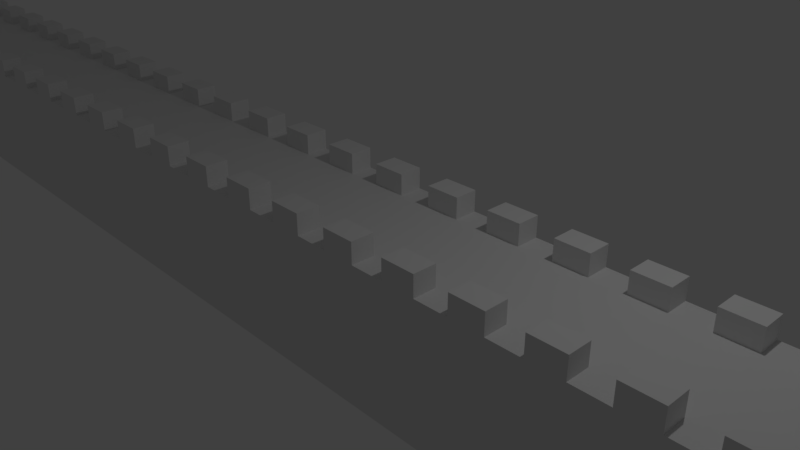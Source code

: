 # Source: muro.blend  (saved by Blender 2.78.0; exported with 4.5.12 LTS)
import bpy
from mathutils import Matrix  # noqa: F401  (used for matrix-valued properties, if any)

bpy.ops.wm.read_factory_settings(use_empty=True)
scene = bpy.context.scene
scene.name = 'Scene'

# ---- collections
col_collection_1 = bpy.data.collections.new('Collection 1'); scene.collection.children.link(col_collection_1)

# ---- materials (node trees are filled in below, after node groups)
mat_material = bpy.data.materials.new('Material')
mat_material.alpha_threshold = 0.0
mat_material.use_transparent_shadow = False
mat_material.roughness = 0.5
mat_material.line_color = (0.0, 0.0, 0.0, 1.0)

# ---- material node trees

# ---- world
world_world = bpy.data.worlds.new('World'); scene.world = world_world
world_world.color = (0.05088, 0.05088, 0.05088)
world_world.use_sun_shadow = False
world_world.sun_shadow_jitter_overblur = 0.0
world_world.cycles.sampling_method = 'MANUAL'

# ---- cameras
cam_camera = bpy.data.cameras.new('Camera')
cam_camera.clip_end = 100.0
cam_camera.lens = 35.0
cam_camera.sensor_width = 32.0
cam_camera.sensor_height = 18.0
cam_camera.ortho_scale = 7.314
cam_camera.dof.focus_distance = 0.0
cam_camera.dof.aperture_fstop = 128.0

# ---- lights
light_lamp = bpy.data.lights.new('Lamp', 'POINT')
light_lamp.transmission_factor = 0.0
light_lamp.cutoff_distance = 30.0
light_lamp.energy = 100.0
light_lamp.shadow_buffer_clip_start = 1.001
light_lamp.shadow_soft_size = 0.1
light_lamp.shadow_maximum_resolution = 0.006
light_lamp.use_absolute_resolution = True

# ---- meshes
me_cube = bpy.data.meshes.new('Cube')
me_cube.from_pydata([(2.0, -1.029, -2.0), (-1.907e-06, -1.029, -2.0), (2.0, -1.029, 0.0), (1.5, -1.029, -2.0), (1.0, -1.029, -2.0), (0.5, -1.029, -2.0), (0.5, -1.029, 0.0), (-1.907e-06, -0.6911, -2.0), (2.0, -0.6911, 0.0), (-1.907e-06, -0.6911, 0.0), (1.0, -0.6911, 0.0), (-1.907e-06, -1.029, 0.0), (0.5, -0.6911, 0.0), (-1.907e-06, -1.029, 0.3), (0.5, -1.029, 0.3), (-1.907e-06, -0.6911, 0.3), (0.5, -0.6911, 0.3), (1.5, -1.029, 0.0), (1.0, -1.029, 0.0), (1.5, -0.6911, 0.0), (1.5, -1.029, 0.3), (1.0, -1.029, 0.3), (1.5, -0.6911, 0.3), (1.0, -0.6911, 0.3), (4.0, -1.029, -2.0), (4.0, -1.029, 0.0), (3.5, -1.029, -2.0), (3.0, -1.029, -2.0), (2.5, -1.029, -2.0), (3.5, -1.029, 0.0), (3.0, -1.029, 0.0), (2.5, -1.029, 0.0), (4.0, -0.6911, 0.0), (2.5, -0.6911, 0.0), (2.0, -1.029, 0.3), (2.5, -1.029, 0.3), (2.0, -0.6911, 0.3), (2.5, -0.6911, 0.3), (3.5, -0.6911, 0.0), (3.0, -0.6911, 0.0), (3.5, -1.029, 0.3), (3.0, -1.029, 0.3), (3.5, -0.6911, 0.3), (3.0, -0.6911, 0.3), (6.0, -1.029, -2.0), (6.0, -1.029, 0.0), (5.5, -1.029, -2.0), (5.0, -1.029, -2.0), (4.5, -1.029, -2.0), (5.5, -1.029, 0.0), (4.5, -1.029, 0.0), (6.0, -0.6911, 0.0), (5.5, -0.6911, 0.0), (5.0, -0.6911, 0.0), (4.5, -0.6911, 0.0), (4.0, -1.029, 0.3), (4.5, -1.029, 0.3), (4.0, -0.6911, 0.3), (4.5, -0.6911, 0.3), (5.0, -1.029, 0.0), (5.5, -1.029, 0.3), (5.0, -1.029, 0.3), (5.5, -0.6911, 0.3), (5.0, -0.6911, 0.3), (8.0, -1.029, -2.0), (8.0, -1.029, 0.0), (7.5, -1.029, -2.0), (7.0, -1.029, -2.0), (6.5, -1.029, -2.0), (8.0, -0.6911, 0.0), (7.0, -0.6911, 0.0), (6.5, -0.6911, 0.0), (6.5, -1.029, 0.0), (6.0, -1.029, 0.3), (6.5, -1.029, 0.3), (6.0, -0.6911, 0.3), (6.5, -0.6911, 0.3), (7.5, -1.029, 0.0), (7.0, -1.029, 0.0), (7.5, -0.6911, 0.0), (7.5, -1.029, 0.3), (7.0, -1.029, 0.3), (7.5, -0.6911, 0.3), (7.0, -0.6911, 0.3), (10.0, -1.029, -2.0), (10.0, -1.029, 0.0), (9.5, -1.029, -2.0), (9.0, -1.029, -2.0), (8.5, -1.029, -2.0), (9.5, -1.029, 0.0), (10.0, -0.6911, 0.0), (9.5, -0.6911, 0.0), (9.0, -0.6911, 0.0), (8.5, -1.029, 0.0), (8.5, -0.6911, 0.0), (8.0, -1.029, 0.3), (8.5, -1.029, 0.3), (8.0, -0.6911, 0.3), (8.5, -0.6911, 0.3), (9.0, -1.029, 0.0), (9.5, -1.029, 0.3), (9.0, -1.029, 0.3), (9.5, -0.6911, 0.3), (9.0, -0.6911, 0.3), (12.0, -1.029, -2.0), (12.0, -1.029, 0.0), (11.5, -1.029, -2.0), (11.0, -1.029, -2.0), (10.5, -1.029, -2.0), (11.5, -1.029, 0.0), (10.5, -1.029, 0.0), (12.0, -0.6911, 0.0), (11.5, -0.6911, 0.0), (10.5, -0.6911, 0.0), (10.0, -1.029, 0.3), (10.5, -1.029, 0.3), (10.0, -0.6911, 0.3), (10.5, -0.6911, 0.3), (11.0, -1.029, 0.0), (11.0, -0.6911, 0.0), (11.5, -1.029, 0.3), (11.0, -1.029, 0.3), (11.5, -0.6911, 0.3), (11.0, -0.6911, 0.3), (14.0, -1.029, -2.0), (14.0, -1.029, 0.0), (13.5, -1.029, -2.0), (13.0, -1.029, -2.0), (12.5, -1.029, -2.0), (13.5, -1.029, 0.0), (12.5, -1.029, 0.0), (14.0, -0.6911, 0.0), (13.5, -0.6911, 0.0), (12.5, -0.6911, 0.0), (12.0, -1.029, 0.3), (12.5, -1.029, 0.3), (12.0, -0.6911, 0.3), (12.5, -0.6911, 0.3), (13.0, -1.029, 0.0), (13.0, -0.6911, 0.0), (13.5, -1.029, 0.3), (13.0, -1.029, 0.3), (13.5, -0.6911, 0.3), (13.0, -0.6911, 0.3), (16.0, -1.029, -2.0), (16.0, -1.029, 0.0), (15.5, -1.029, -2.0), (15.0, -1.029, -2.0), (14.5, -1.029, -2.0), (15.5, -1.029, 0.0), (15.0, -1.029, 0.0), (14.5, -1.029, 0.0), (16.0, -0.6911, 0.0), (14.5, -0.6911, 0.0), (14.0, -1.029, 0.3), (14.5, -1.029, 0.3), (14.0, -0.6911, 0.3), (14.5, -0.6911, 0.3), (15.5, -0.6911, 0.0), (15.0, -0.6911, 0.0), (15.5, -1.029, 0.3), (15.0, -1.029, 0.3), (15.5, -0.6911, 0.3), (15.0, -0.6911, 0.3), (18.0, -1.029, -2.0), (18.0, -1.029, 0.0), (17.5, -1.029, -2.0), (17.0, -1.029, -2.0), (16.5, -1.029, -2.0), (17.5, -1.029, 0.0), (16.5, -1.029, 0.0), (18.0, -0.6911, 0.0), (17.0, -0.6911, 0.0), (16.5, -0.6911, 0.0), (16.0, -1.029, 0.3), (16.5, -1.029, 0.3), (16.0, -0.6911, 0.3), (16.5, -0.6911, 0.3), (17.0, -1.029, 0.0), (17.5, -0.6911, 0.0), (17.5, -1.029, 0.3), (17.0, -1.029, 0.3), (17.5, -0.6911, 0.3), (17.0, -0.6911, 0.3), (20.0, -1.029, -2.0), (20.0, -1.029, 0.0), (19.5, -1.029, -2.0), (19.0, -1.029, -2.0), (18.5, -1.029, -2.0), (19.5, -1.029, 0.0), (19.0, -1.029, 0.0), (18.5, -1.029, 0.0), (20.0, -0.6911, 0.0), (19.5, -0.6911, 0.0), (18.5, -0.6911, 0.0), (18.0, -1.029, 0.3), (18.5, -1.029, 0.3), (18.0, -0.6911, 0.3), (18.5, -0.6911, 0.3), (19.0, -0.6911, 0.0), (19.5, -1.029, 0.3), (19.0, -1.029, 0.3), (19.5, -0.6911, 0.3), (19.0, -0.6911, 0.3), (22.0, -1.029, -2.0), (22.0, -1.029, 0.0), (21.5, -1.029, -2.0), (21.0, -1.029, -2.0), (20.5, -1.029, -2.0), (21.0, -1.029, 0.0), (22.0, -0.6911, 0.0), (20.5, -0.6911, 0.0), (20.5, -1.029, 0.0), (20.0, -1.029, 0.3), (20.5, -1.029, 0.3), (20.0, -0.6911, 0.3), (20.5, -0.6911, 0.3), (21.5, -1.029, 0.0), (21.5, -0.6911, 0.0), (21.0, -0.6911, 0.0), (21.5, -1.029, 0.3), (21.0, -1.029, 0.3), (21.5, -0.6911, 0.3), (21.0, -0.6911, 0.3), (24.0, -1.029, -2.0), (24.0, -1.029, 0.0), (23.5, -1.029, -2.0), (23.0, -1.029, -2.0), (22.5, -1.029, -2.0), (23.5, -1.029, 0.0), (23.0, -1.029, 0.0), (24.0, -0.6911, 0.0), (23.5, -0.6911, 0.0), (22.5, -0.6911, 0.0), (22.5, -1.029, 0.0), (22.0, -1.029, 0.3), (22.5, -1.029, 0.3), (22.0, -0.6911, 0.3), (22.5, -0.6911, 0.3), (23.0, -0.6911, 0.0), (23.5, -1.029, 0.3), (23.0, -1.029, 0.3), (23.5, -0.6911, 0.3), (23.0, -0.6911, 0.3), (26.0, -1.029, -2.0), (26.0, -1.029, 0.0), (25.5, -1.029, -2.0), (25.0, -1.029, -2.0), (24.5, -1.029, -2.0), (25.0, -1.029, 0.0), (26.0, -0.6911, 0.0), (25.5, -0.6911, 0.0), (25.0, -0.6911, 0.0), (24.5, -1.029, 0.0), (24.5, -0.6911, 0.0), (24.0, -1.029, 0.3), (24.5, -1.029, 0.3), (24.0, -0.6911, 0.3), (24.5, -0.6911, 0.3), (25.5, -1.029, 0.0), (25.5, -1.029, 0.3), (25.0, -1.029, 0.3), (25.5, -0.6911, 0.3), (25.0, -0.6911, 0.3), (28.0, -1.029, -2.0), (28.0, -1.029, 0.0), (27.5, -1.029, -2.0), (27.0, -1.029, -2.0), (26.5, -1.029, -2.0), (27.5, -1.029, 0.0), (27.0, -1.029, 0.0), (28.0, -0.6911, 0.0), (27.0, -0.6911, 0.0), (26.5, -1.029, 0.0), (26.5, -0.6911, 0.0), (26.0, -1.029, 0.3), (26.5, -1.029, 0.3), (26.0, -0.6911, 0.3), (26.5, -0.6911, 0.3), (27.5, -0.6911, 0.0), (27.5, -1.029, 0.3), (27.0, -1.029, 0.3), (27.5, -0.6911, 0.3), (27.0, -0.6911, 0.3), (30.0, -1.029, -2.0), (30.0, -1.029, 0.0), (29.5, -1.029, -2.0), (29.0, -1.029, -2.0), (28.5, -1.029, -2.0), (30.0, -0.6911, 0.0), (28.5, -0.6911, 0.0), (28.5, -1.029, 0.0), (28.0, -1.029, 0.3), (28.5, -1.029, 0.3), (28.0, -0.6911, 0.3), (28.5, -0.6911, 0.3), (29.5, -1.029, 0.0), (29.0, -1.029, 0.0), (29.5, -0.6911, 0.0), (29.0, -0.6911, 0.0), (29.5, -1.029, 0.3), (29.0, -1.029, 0.3), (29.5, -0.6911, 0.3), (29.0, -0.6911, 0.3), (32.0, -1.029, -2.0), (32.0, -1.029, 0.0), (31.5, -1.029, -2.0), (31.0, -1.029, -2.0), (30.5, -1.029, -2.0), (31.5, -1.029, 0.0), (31.0, -1.029, 0.0), (32.0, -0.6911, -2.0), (32.0, -0.6911, 0.0), (31.5, -0.6911, 0.0), (31.0, -0.6911, 0.0), (30.5, -0.6911, 0.0), (30.5, -1.029, 0.0), (30.0, -1.029, 0.3), (30.5, -1.029, 0.3), (30.0, -0.6911, 0.3), (30.5, -0.6911, 0.3), (31.5, -1.029, 0.3), (31.0, -1.029, 0.3), (31.5, -0.6911, 0.3), (31.0, -0.6911, 0.3), (2.0, 1.029, -2.0), (-1.907e-06, 1.029, -2.0), (0.0, 0.0, -2.0), (2.0, 1.029, 0.0), (1.5, 1.029, -2.0), (1.0, 1.029, -2.0), (0.5, 1.029, -2.0), (1.5, 1.029, 0.0), (-1.907e-06, 0.6911, -2.0), (2.0, 0.6911, 0.0), (1.5, 0.6911, 0.0), (-1.907e-06, 1.029, 0.0), (0.5, 0.6911, 0.0), (0.5, 1.029, 0.0), (-1.907e-06, 0.6911, 0.0), (-1.907e-06, 1.029, 0.3), (0.5, 1.029, 0.3), (-1.907e-06, 0.6911, 0.3), (0.5, 0.6911, 0.3), (1.0, 1.029, 0.0), (1.0, 0.6911, 0.0), (1.5, 1.029, 0.3), (1.0, 1.029, 0.3), (1.5, 0.6911, 0.3), (1.0, 0.6911, 0.3), (0.0, 0.0, 0.0), (4.0, 1.029, -2.0), (4.0, 1.029, 0.0), (3.5, 1.029, -2.0), (3.0, 1.029, -2.0), (2.5, 1.029, -2.0), (2.5, 1.029, 0.0), (4.0, 0.6911, 0.0), (2.5, 0.6911, 0.0), (2.0, 1.029, 0.3), (2.5, 1.029, 0.3), (2.0, 0.6911, 0.3), (2.5, 0.6911, 0.3), (3.5, 1.029, 0.0), (3.0, 1.029, 0.0), (3.5, 0.6911, 0.0), (3.0, 0.6911, 0.0), (3.5, 1.029, 0.3), (3.0, 1.029, 0.3), (3.5, 0.6911, 0.3), (3.0, 0.6911, 0.3), (6.0, 1.029, -2.0), (6.0, 1.029, 0.0), (5.5, 1.029, -2.0), (5.0, 1.029, -2.0), (4.5, 1.029, -2.0), (5.5, 1.029, 0.0), (5.0, 1.029, 0.0), (4.5, 1.029, 0.0), (6.0, 0.6911, 0.0), (4.5, 0.6911, 0.0), (4.0, 1.029, 0.3), (4.5, 1.029, 0.3), (4.0, 0.6911, 0.3), (4.5, 0.6911, 0.3), (5.5, 0.6911, 0.0), (5.0, 0.6911, 0.0), (5.5, 1.029, 0.3), (5.0, 1.029, 0.3), (5.5, 0.6911, 0.3), (5.0, 0.6911, 0.3), (8.0, 1.029, -2.0), (8.0, 1.029, 0.0), (7.5, 1.029, -2.0), (7.0, 1.029, -2.0), (6.5, 1.029, -2.0), (7.5, 1.029, 0.0), (6.5, 1.029, 0.0), (8.0, 0.6911, 0.0), (7.5, 0.6911, 0.0), (7.0, 0.6911, 0.0), (6.5, 0.6911, 0.0), (6.0, 1.029, 0.3), (6.5, 1.029, 0.3), (6.0, 0.6911, 0.3), (6.5, 0.6911, 0.3), (7.0, 1.029, 0.0), (7.5, 1.029, 0.3), (7.0, 1.029, 0.3), (7.5, 0.6911, 0.3), (7.0, 0.6911, 0.3), (10.0, 1.029, -2.0), (10.0, 1.029, 0.0), (9.5, 1.029, -2.0), (9.0, 1.029, -2.0), (8.5, 1.029, -2.0), (8.5, 1.029, 0.0), (10.0, 0.6911, 0.0), (9.5, 0.6911, 0.0), (9.0, 0.6911, 0.0), (8.5, 0.6911, 0.0), (8.0, 1.029, 0.3), (8.5, 1.029, 0.3), (8.0, 0.6911, 0.3), (8.5, 0.6911, 0.3), (9.5, 1.029, 0.0), (9.0, 1.029, 0.0), (9.5, 1.029, 0.3), (9.0, 1.029, 0.3), (9.5, 0.6911, 0.3), (9.0, 0.6911, 0.3), (12.0, 1.029, -2.0), (12.0, 1.029, 0.0), (11.5, 1.029, -2.0), (11.0, 1.029, -2.0), (10.5, 1.029, -2.0), (12.0, 0.6911, 0.0), (11.5, 0.6911, 0.0), (11.0, 0.6911, 0.0), (10.5, 1.029, 0.0), (10.5, 0.6911, 0.0), (10.0, 1.029, 0.3), (10.5, 1.029, 0.3), (10.0, 0.6911, 0.3), (10.5, 0.6911, 0.3), (11.5, 1.029, 0.0), (11.0, 1.029, 0.0), (11.5, 1.029, 0.3), (11.0, 1.029, 0.3), (11.5, 0.6911, 0.3), (11.0, 0.6911, 0.3), (14.0, 1.029, -2.0), (14.0, 1.029, 0.0), (13.5, 1.029, -2.0), (13.0, 1.029, -2.0), (12.5, 1.029, -2.0), (13.5, 1.029, 0.0), (13.0, 1.029, 0.0), (14.0, 0.6911, 0.0), (13.5, 0.6911, 0.0), (12.5, 0.6911, 0.0), (12.5, 1.029, 0.0), (12.0, 1.029, 0.3), (12.5, 1.029, 0.3), (12.0, 0.6911, 0.3), (12.5, 0.6911, 0.3), (13.0, 0.6911, 0.0), (13.5, 1.029, 0.3), (13.0, 1.029, 0.3), (13.5, 0.6911, 0.3), (13.0, 0.6911, 0.3), (16.0, 1.029, -2.0), (16.0, 1.029, 0.0), (15.5, 1.029, -2.0), (15.0, 1.029, -2.0), (14.5, 1.029, -2.0), (15.5, 1.029, 0.0), (15.0, 1.029, 0.0), (16.0, 0.6911, 0.0), (15.5, 0.6911, 0.0), (15.0, 0.6911, 0.0), (14.5, 0.6911, 0.0), (14.5, 1.029, 0.0), (14.0, 1.029, 0.3), (14.5, 1.029, 0.3), (14.0, 0.6911, 0.3), (14.5, 0.6911, 0.3), (15.5, 1.029, 0.3), (15.0, 1.029, 0.3), (15.5, 0.6911, 0.3), (15.0, 0.6911, 0.3), (18.0, 1.029, -2.0), (18.0, 1.029, 0.0), (17.5, 1.029, -2.0), (17.0, 1.029, -2.0), (16.5, 1.029, -2.0), (17.5, 1.029, 0.0), (17.0, 1.029, 0.0), (18.0, 0.6911, 0.0), (17.5, 0.6911, 0.0), (16.5, 0.6911, 0.0), (16.5, 1.029, 0.0), (16.0, 1.029, 0.3), (16.5, 1.029, 0.3), (16.0, 0.6911, 0.3), (16.5, 0.6911, 0.3), (17.0, 0.6911, 0.0), (17.5, 1.029, 0.3), (17.0, 1.029, 0.3), (17.5, 0.6911, 0.3), (17.0, 0.6911, 0.3), (20.0, 1.029, -2.0), (20.0, 1.029, 0.0), (19.5, 1.029, -2.0), (19.0, 1.029, -2.0), (18.5, 1.029, -2.0), (19.0, 1.029, 0.0), (20.0, 0.6911, 0.0), (19.5, 0.6911, 0.0), (19.0, 0.6911, 0.0), (18.5, 0.6911, 0.0), (18.5, 1.029, 0.0), (18.0, 1.029, 0.3), (18.5, 1.029, 0.3), (18.0, 0.6911, 0.3), (18.5, 0.6911, 0.3), (19.5, 1.029, 0.0), (19.5, 1.029, 0.3), (19.0, 1.029, 0.3), (19.5, 0.6911, 0.3), (19.0, 0.6911, 0.3), (22.0, 1.029, -2.0), (22.0, 1.029, 0.0), (21.5, 1.029, -2.0), (21.0, 1.029, -2.0), (20.5, 1.029, -2.0), (21.5, 1.029, 0.0), (21.0, 1.029, 0.0), (20.5, 1.029, 0.0), (22.0, 0.6911, 0.0), (20.5, 0.6911, 0.0), (20.0, 1.029, 0.3), (20.5, 1.029, 0.3), (20.0, 0.6911, 0.3), (20.5, 0.6911, 0.3), (21.5, 0.6911, 0.0), (21.0, 0.6911, 0.0), (21.5, 1.029, 0.3), (21.0, 1.029, 0.3), (21.5, 0.6911, 0.3), (21.0, 0.6911, 0.3), (24.0, 1.029, -2.0), (24.0, 1.029, 0.0), (23.5, 1.029, -2.0), (23.0, 1.029, -2.0), (22.5, 1.029, -2.0), (23.5, 1.029, 0.0), (22.5, 1.029, 0.0), (24.0, 0.6911, 0.0), (23.5, 0.6911, 0.0), (23.0, 0.6911, 0.0), (22.5, 0.6911, 0.0), (22.0, 1.029, 0.3), (22.5, 1.029, 0.3), (22.0, 0.6911, 0.3), (22.5, 0.6911, 0.3), (23.0, 1.029, 0.0), (23.5, 1.029, 0.3), (23.0, 1.029, 0.3), (23.5, 0.6911, 0.3), (23.0, 0.6911, 0.3), (26.0, 1.029, -2.0), (26.0, 1.029, 0.0), (25.5, 1.029, -2.0), (25.0, 1.029, -2.0), (24.5, 1.029, -2.0), (25.5, 1.029, 0.0), (25.0, 1.029, 0.0), (24.5, 1.029, 0.0), (26.0, 0.6911, 0.0), (24.5, 0.6911, 0.0), (24.0, 1.029, 0.3), (24.5, 1.029, 0.3), (24.0, 0.6911, 0.3), (24.5, 0.6911, 0.3), (25.5, 0.6911, 0.0), (25.0, 0.6911, 0.0), (25.5, 1.029, 0.3), (25.0, 1.029, 0.3), (25.5, 0.6911, 0.3), (25.0, 0.6911, 0.3), (28.0, 1.029, -2.0), (28.0, 1.029, 0.0), (27.5, 1.029, -2.0), (27.0, 1.029, -2.0), (26.5, 1.029, -2.0), (26.5, 1.029, 0.0), (28.0, 0.6911, 0.0), (26.5, 0.6911, 0.0), (26.0, 1.029, 0.3), (26.5, 1.029, 0.3), (26.0, 0.6911, 0.3), (26.5, 0.6911, 0.3), (27.5, 1.029, 0.0), (27.0, 1.029, 0.0), (27.5, 0.6911, 0.0), (27.0, 0.6911, 0.0), (27.5, 1.029, 0.3), (27.0, 1.029, 0.3), (27.5, 0.6911, 0.3), (27.0, 0.6911, 0.3), (30.0, 1.029, -2.0), (30.0, 1.029, 0.0), (29.5, 1.029, -2.0), (29.0, 1.029, -2.0), (28.5, 1.029, -2.0), (30.0, 0.6911, 0.0), (29.5, 0.6911, 0.0), (29.0, 0.6911, 0.0), (28.5, 1.029, 0.0), (28.5, 0.6911, 0.0), (28.0, 1.029, 0.3), (28.5, 1.029, 0.3), (28.0, 0.6911, 0.3), (28.5, 0.6911, 0.3), (29.5, 1.029, 0.0), (29.0, 1.029, 0.0), (29.5, 1.029, 0.3), (29.0, 1.029, 0.3), (29.5, 0.6911, 0.3), (29.0, 0.6911, 0.3), (32.0, 0.0, -2.0), (32.0, 1.029, -2.0), (32.0, 0.0, 0.0), (32.0, 1.029, 0.0), (31.5, 1.029, -2.0), (31.0, 1.029, -2.0), (30.5, 1.029, -2.0), (31.5, 1.029, 0.0), (31.0, 1.029, 0.0), (32.0, 0.6911, -2.0), (32.0, 0.6911, 0.0), (31.5, 0.6911, 0.0), (31.0, 0.6911, 0.0), (30.5, 1.029, 0.0), (30.5, 0.6911, 0.0), (30.0, 1.029, 0.3), (30.5, 1.029, 0.3), (30.0, 0.6911, 0.3), (30.5, 0.6911, 0.3), (31.5, 1.029, 0.3), (31.0, 1.029, 0.3), (31.5, 0.6911, 0.3), (31.0, 0.6911, 0.3)], [], [(8, 19, 17, 2), (10, 12, 6, 18), (6, 12, 16, 14), (16, 15, 13, 14), (9, 11, 13, 15), (11, 6, 14, 13), (12, 9, 15, 16), (19, 10, 23, 22), (22, 23, 21, 20), (17, 19, 22, 20), (10, 18, 21, 23), (18, 17, 20, 21), (9, 350, 327, 7, 1, 11), (32, 38, 29, 25), (39, 33, 31, 30), (31, 33, 37, 35), (37, 36, 34, 35), (8, 2, 34, 36), (2, 31, 35, 34), (33, 8, 36, 37), (38, 39, 43, 42), (42, 43, 41, 40), (29, 38, 42, 40), (39, 30, 41, 43), (30, 29, 40, 41), (51, 52, 49, 45), (53, 54, 50, 59), (50, 54, 58, 56), (58, 57, 55, 56), (32, 25, 55, 57), (25, 50, 56, 55), (54, 32, 57, 58), (52, 53, 63, 62), (62, 63, 61, 60), (49, 52, 62, 60), (53, 59, 61, 63), (59, 49, 60, 61), (69, 79, 77, 65), (70, 71, 72, 78), (72, 71, 76, 74), (76, 75, 73, 74), (51, 45, 73, 75), (45, 72, 74, 73), (71, 51, 75, 76), (79, 70, 83, 82), (82, 83, 81, 80), (77, 79, 82, 80), (70, 78, 81, 83), (78, 77, 80, 81), (90, 91, 89, 85), (92, 94, 93, 99), (93, 94, 98, 96), (98, 97, 95, 96), (69, 65, 95, 97), (65, 93, 96, 95), (94, 69, 97, 98), (91, 92, 103, 102), (102, 103, 101, 100), (89, 91, 102, 100), (92, 99, 101, 103), (99, 89, 100, 101), (111, 112, 109, 105), (119, 113, 110, 118), (110, 113, 117, 115), (117, 116, 114, 115), (90, 85, 114, 116), (85, 110, 115, 114), (113, 90, 116, 117), (112, 119, 123, 122), (122, 123, 121, 120), (109, 112, 122, 120), (119, 118, 121, 123), (118, 109, 120, 121), (131, 132, 129, 125), (139, 133, 130, 138), (130, 133, 137, 135), (137, 136, 134, 135), (111, 105, 134, 136), (105, 130, 135, 134), (133, 111, 136, 137), (132, 139, 143, 142), (142, 143, 141, 140), (129, 132, 142, 140), (139, 138, 141, 143), (138, 129, 140, 141), (152, 158, 149, 145), (159, 153, 151, 150), (151, 153, 157, 155), (157, 156, 154, 155), (131, 125, 154, 156), (125, 151, 155, 154), (153, 131, 156, 157), (158, 159, 163, 162), (162, 163, 161, 160), (149, 158, 162, 160), (159, 150, 161, 163), (150, 149, 160, 161), (171, 179, 169, 165), (172, 173, 170, 178), (170, 173, 177, 175), (177, 176, 174, 175), (152, 145, 174, 176), (145, 170, 175, 174), (173, 152, 176, 177), (179, 172, 183, 182), (182, 183, 181, 180), (169, 179, 182, 180), (172, 178, 181, 183), (178, 169, 180, 181), (192, 193, 189, 185), (199, 194, 191, 190), (191, 194, 198, 196), (198, 197, 195, 196), (171, 165, 195, 197), (165, 191, 196, 195), (194, 171, 197, 198), (193, 199, 203, 202), (202, 203, 201, 200), (189, 193, 202, 200), (199, 190, 201, 203), (190, 189, 200, 201), (210, 218, 217, 205), (219, 211, 212, 209), (212, 211, 216, 214), (216, 215, 213, 214), (192, 185, 213, 215), (185, 212, 214, 213), (211, 192, 215, 216), (218, 219, 223, 222), (222, 223, 221, 220), (217, 218, 222, 220), (219, 209, 221, 223), (209, 217, 220, 221), (231, 232, 229, 225), (239, 233, 234, 230), (234, 233, 238, 236), (238, 237, 235, 236), (210, 205, 235, 237), (205, 234, 236, 235), (233, 210, 237, 238), (232, 239, 243, 242), (242, 243, 241, 240), (229, 232, 242, 240), (239, 230, 241, 243), (230, 229, 240, 241), (250, 251, 259, 245), (252, 254, 253, 249), (253, 254, 258, 256), (258, 257, 255, 256), (231, 225, 255, 257), (225, 253, 256, 255), (254, 231, 257, 258), (251, 252, 263, 262), (262, 263, 261, 260), (259, 251, 262, 260), (252, 249, 261, 263), (249, 259, 260, 261), (271, 279, 269, 265), (272, 274, 273, 270), (273, 274, 278, 276), (278, 277, 275, 276), (250, 245, 275, 277), (245, 273, 276, 275), (274, 250, 277, 278), (279, 272, 283, 282), (282, 283, 281, 280), (269, 279, 282, 280), (272, 270, 281, 283), (270, 269, 280, 281), (289, 298, 296, 285), (299, 290, 291, 297), (291, 290, 295, 293), (295, 294, 292, 293), (271, 265, 292, 294), (265, 291, 293, 292), (290, 271, 294, 295), (298, 299, 303, 302), (302, 303, 301, 300), (296, 298, 302, 300), (299, 297, 301, 303), (297, 296, 300, 301), (312, 313, 309, 305), (314, 315, 316, 310), (316, 315, 320, 318), (320, 319, 317, 318), (289, 285, 317, 319), (285, 316, 318, 317), (315, 289, 319, 320), (313, 314, 324, 323), (323, 324, 322, 321), (309, 313, 323, 321), (314, 310, 322, 324), (310, 309, 321, 322), (338, 344, 332, 328, 356, 364, 363, 352, 378, 377, 376, 372, 397, 406, 396, 392, 416, 426, 425, 412, 439, 446, 445, 432, 461, 457, 456, 452, 482, 477, 476, 472, 501, 497, 496, 492, 521, 516, 526, 512, 538, 537, 536, 532, 557, 566, 556, 552, 578, 577, 576, 572, 596, 604, 603, 592, 619, 626, 625, 612, 644, 639, 638, 634, 632, 635, 636, 637, 611, 613, 614, 615, 591, 593, 594, 595, 571, 573, 574, 575, 551, 553, 554, 555, 531, 533, 534, 535, 511, 513, 514, 515, 491, 493, 494, 495, 471, 473, 474, 475, 451, 453, 454, 455, 431, 433, 434, 435, 411, 413, 414, 415, 391, 393, 394, 395, 371, 373, 374, 375, 351, 353, 354, 355, 325, 329, 330, 331, 326, 336), (334, 328, 332, 335), (345, 344, 338, 337), (338, 341, 343, 337), (343, 341, 340, 342), (339, 342, 340, 336), (336, 340, 341, 338), (337, 343, 342, 339), (335, 348, 349, 345), (348, 346, 347, 349), (332, 346, 348, 335), (345, 349, 347, 344), (344, 347, 346, 332), (339, 336, 326, 333, 327, 350), (357, 352, 363, 365), (366, 364, 356, 358), (356, 360, 362, 358), (362, 360, 359, 361), (334, 361, 359, 328), (328, 359, 360, 356), (358, 362, 361, 334), (365, 369, 370, 366), (369, 367, 368, 370), (363, 367, 369, 365), (366, 370, 368, 364), (364, 368, 367, 363), (379, 372, 376, 385), (386, 377, 378, 380), (378, 382, 384, 380), (384, 382, 381, 383), (357, 383, 381, 352), (352, 381, 382, 378), (380, 384, 383, 357), (385, 389, 390, 386), (389, 387, 388, 390), (376, 387, 389, 385), (386, 390, 388, 377), (377, 388, 387, 376), (398, 392, 396, 399), (400, 406, 397, 401), (397, 403, 405, 401), (405, 403, 402, 404), (379, 404, 402, 372), (372, 402, 403, 397), (401, 405, 404, 379), (399, 409, 410, 400), (409, 407, 408, 410), (396, 407, 409, 399), (400, 410, 408, 406), (406, 408, 407, 396), (417, 412, 425, 418), (419, 426, 416, 420), (416, 422, 424, 420), (424, 422, 421, 423), (398, 423, 421, 392), (392, 421, 422, 416), (420, 424, 423, 398), (418, 429, 430, 419), (429, 427, 428, 430), (425, 427, 429, 418), (419, 430, 428, 426), (426, 428, 427, 425), (436, 432, 445, 437), (438, 446, 439, 440), (439, 442, 444, 440), (444, 442, 441, 443), (417, 443, 441, 412), (412, 441, 442, 439), (440, 444, 443, 417), (437, 449, 450, 438), (449, 447, 448, 450), (445, 447, 449, 437), (438, 450, 448, 446), (446, 448, 447, 445), (458, 452, 456, 459), (466, 457, 461, 460), (461, 463, 465, 460), (465, 463, 462, 464), (436, 464, 462, 432), (432, 462, 463, 461), (460, 465, 464, 436), (459, 469, 470, 466), (469, 467, 468, 470), (456, 467, 469, 459), (466, 470, 468, 457), (457, 468, 467, 456), (478, 472, 476, 479), (480, 477, 482, 481), (482, 484, 486, 481), (486, 484, 483, 485), (458, 485, 483, 452), (452, 483, 484, 482), (481, 486, 485, 458), (479, 489, 490, 480), (489, 487, 488, 490), (476, 487, 489, 479), (480, 490, 488, 477), (477, 488, 487, 476), (498, 492, 496, 499), (506, 497, 501, 500), (501, 503, 505, 500), (505, 503, 502, 504), (478, 504, 502, 472), (472, 502, 503, 501), (500, 505, 504, 478), (499, 509, 510, 506), (509, 507, 508, 510), (496, 507, 509, 499), (506, 510, 508, 497), (497, 508, 507, 496), (517, 512, 526, 518), (519, 516, 521, 520), (521, 523, 525, 520), (525, 523, 522, 524), (498, 524, 522, 492), (492, 522, 523, 521), (520, 525, 524, 498), (518, 529, 530, 519), (529, 527, 528, 530), (526, 527, 529, 518), (519, 530, 528, 516), (516, 528, 527, 526), (539, 532, 536, 545), (546, 537, 538, 540), (538, 542, 544, 540), (544, 542, 541, 543), (517, 543, 541, 512), (512, 541, 542, 538), (540, 544, 543, 517), (545, 549, 550, 546), (549, 547, 548, 550), (536, 547, 549, 545), (546, 550, 548, 537), (537, 548, 547, 536), (558, 552, 556, 559), (560, 566, 557, 561), (557, 563, 565, 561), (565, 563, 562, 564), (539, 564, 562, 532), (532, 562, 563, 557), (561, 565, 564, 539), (559, 569, 570, 560), (569, 567, 568, 570), (556, 567, 569, 559), (560, 570, 568, 566), (566, 568, 567, 556), (579, 572, 576, 585), (586, 577, 578, 580), (578, 582, 584, 580), (584, 582, 581, 583), (558, 583, 581, 552), (552, 581, 582, 578), (580, 584, 583, 558), (585, 589, 590, 586), (589, 587, 588, 590), (576, 587, 589, 585), (586, 590, 588, 577), (577, 588, 587, 576), (597, 592, 603, 605), (606, 604, 596, 598), (596, 600, 602, 598), (602, 600, 599, 601), (579, 601, 599, 572), (572, 599, 600, 596), (598, 602, 601, 579), (605, 609, 610, 606), (609, 607, 608, 610), (603, 607, 609, 605), (606, 610, 608, 604), (604, 608, 607, 603), (6, 11, 1, 5, 4, 3, 0, 28, 27, 26, 24, 48, 47, 46, 44, 68, 67, 66, 64, 88, 87, 86, 84, 108, 107, 106, 104, 128, 127, 126, 124, 148, 147, 146, 144, 168, 167, 166, 164, 188, 187, 186, 184, 208, 207, 206, 204, 228, 227, 226, 224, 248, 247, 246, 244, 268, 267, 266, 264, 288, 287, 286, 284, 308, 307, 306, 304, 305, 309, 310, 316, 285, 296, 297, 291, 265, 269, 270, 273, 245, 259, 249, 253, 225, 229, 230, 234, 205, 217, 209, 212, 185, 189, 190, 191, 165, 169, 178, 170, 145, 149, 150, 151, 125, 129, 138, 130, 105, 109, 118, 110, 85, 89, 99, 93, 65, 77, 78, 72, 45, 49, 59, 50, 25, 29, 30, 31, 2, 17, 18), (616, 612, 625, 617), (618, 626, 619, 620), (619, 622, 624, 620), (624, 622, 621, 623), (597, 623, 621, 592), (592, 621, 622, 619), (620, 624, 623, 597), (617, 629, 630, 618), (629, 627, 628, 630), (625, 627, 629, 617), (618, 630, 628, 626), (626, 628, 627, 625), (641, 634, 638, 642), (643, 639, 644, 645), (644, 647, 649, 645), (649, 647, 646, 648), (616, 648, 646, 612), (612, 646, 647, 644), (645, 649, 648, 616), (642, 652, 653, 643), (652, 650, 651, 653), (638, 650, 652, 642), (643, 653, 651, 639), (639, 651, 650, 638), (350, 9, 12, 10, 19, 8, 33, 39, 38, 32, 54, 53, 52, 51, 71, 70, 79, 69, 94, 92, 91, 90, 113, 119, 112, 111, 133, 139, 132, 131, 153, 159, 158, 152, 173, 172, 179, 171, 194, 199, 193, 192, 211, 219, 218, 210, 233, 239, 232, 231, 254, 252, 251, 250, 274, 272, 279, 271, 290, 299, 298, 289, 315, 314, 313, 312, 633, 641, 642, 643, 645, 616, 617, 618, 620, 597, 605, 606, 598, 579, 585, 586, 580, 558, 559, 560, 561, 539, 545, 546, 540, 517, 518, 519, 520, 498, 499, 506, 500, 478, 479, 480, 481, 458, 459, 466, 460, 436, 437, 438, 440, 417, 418, 419, 420, 398, 399, 400, 401, 379, 385, 386, 380, 357, 365, 366, 358, 334, 335, 345, 337, 339), (312, 305, 304, 311, 631, 640, 632, 634, 641, 633)])
me_cube.materials.append(mat_material)
me_cube.use_remesh_preserve_volume = False
me_cube.use_remesh_preserve_attributes = False
me_cube.use_mirror_vertex_groups = False
me_cube.update()

# ---- objects
ob_cube = bpy.data.objects.new('Cube', me_cube)
ob_lamp = bpy.data.objects.new('Lamp', light_lamp)
ob_camera = bpy.data.objects.new('Camera', cam_camera)

# ---- transforms, parenting, visibility, modifiers, constraints
ob_cube.location = (-15.7, 0.06832, 0.5208)
ob_cube.lock_rotations_4d = False
ob_cube.empty_display_type = 'ARROWS'
ob_cube.lineart.crease_threshold = 0.0
ob_lamp.location = (4.076, 1.005, 5.904)
ob_lamp.rotation_euler = (0.6503, 0.05522, 1.866)
ob_lamp.lock_rotations_4d = False
ob_lamp.empty_display_type = 'ARROWS'
ob_lamp.color = (0.0, 0.0, 0.0, 0.0)
ob_lamp.lineart.crease_threshold = 0.0
ob_camera.location = (7.481, -6.508, 5.344)
ob_camera.rotation_euler = (1.109, 0.0, 0.8149)
ob_camera.lock_rotations_4d = False
ob_camera.empty_display_type = 'ARROWS'
ob_camera.color = (0.0, 0.0, 0.0, 0.0)
ob_camera.display_type = 'WIRE'
ob_camera.lineart.crease_threshold = 0.0

# ---- collection membership
col_collection_1.objects.link(ob_cube)
col_collection_1.objects.link(ob_lamp)
col_collection_1.objects.link(ob_camera)

# ---- scene / render settings (as saved in the file)
scene.camera = ob_camera
scene.frame_start = 1; scene.frame_end = 250; scene.frame_set(1)
scene.render.engine = 'BLENDER_EEVEE_NEXT'
scene.render.resolution_percentage = 50
scene.render.dither_intensity = 0.0
scene.cycles.use_denoising = False
scene.cycles.samples = 128
scene.cycles.sampling_pattern = 'TABULATED_SOBOL'
scene.cycles.light_sampling_threshold = 0.0
scene.cycles.use_adaptive_sampling = False
scene.cycles.use_light_tree = False
scene.cycles.blur_glossy = 0.0
scene.cycles.sample_clamp_indirect = 0.0
scene.view_settings.view_transform = 'Standard'
bpy.context.view_layer.update()
